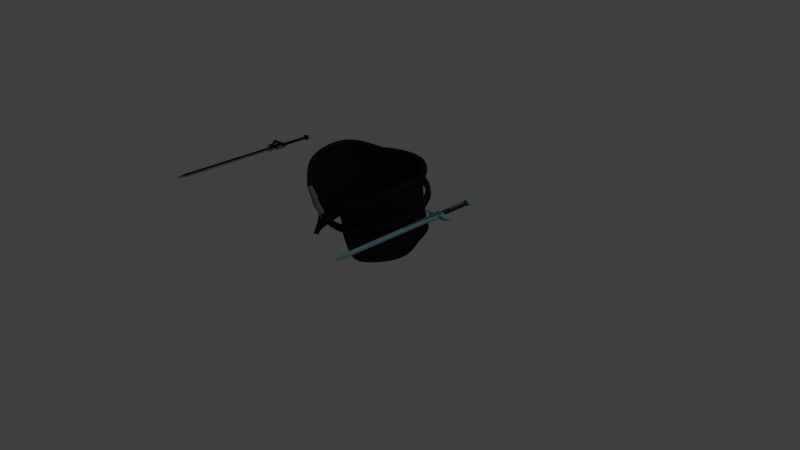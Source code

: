 # Source: BlackSwordMan.blend  (saved by Blender 2.76.0; exported with 4.5.12 LTS)
import bpy
from mathutils import Matrix  # noqa: F401  (used for matrix-valued properties, if any)

bpy.ops.wm.read_factory_settings(use_empty=True)
scene = bpy.context.scene
scene.name = 'Scene'

# ---- collections
col_collection_1 = bpy.data.collections.new('Collection 1'); scene.collection.children.link(col_collection_1)
col_collection_2 = bpy.data.collections.new('Collection 2'); scene.collection.children.link(col_collection_2)
col_collection_3 = bpy.data.collections.new('Collection 3'); scene.collection.children.link(col_collection_3)
col_collection_4 = bpy.data.collections.new('Collection 4'); scene.collection.children.link(col_collection_4)
col_collection_4.hide_render = True
col_collection_4.hide_viewport = True
col_collection_5 = bpy.data.collections.new('Collection 5'); scene.collection.children.link(col_collection_5)

# ---- materials (node trees are filled in below, after node groups)
mat_black = bpy.data.materials.new('black')
mat_black.alpha_threshold = 0.0
mat_black.use_transparent_shadow = False
mat_black.diffuse_color = (0.01885, 0.01765, 0.01825, 1.0)
mat_black.roughness = 0.5
mat_black.specular_intensity = 0.0
mat_white = bpy.data.materials.new('white')
mat_white.alpha_threshold = 0.0
mat_white.use_transparent_shadow = False
mat_white.diffuse_color = (0.2598, 0.2598, 0.2598, 1.0)
mat_white.roughness = 0.5
mat_white.specular_intensity = 0.0
mat_green = bpy.data.materials.new('Green')
mat_green.alpha_threshold = 0.0
mat_green.use_transparent_shadow = False
mat_green.diffuse_color = (0.1329, 0.1946, 0.1878, 1.0)
mat_green.roughness = 0.5
mat_dgreen = bpy.data.materials.new('Dgreen')
mat_dgreen.alpha_threshold = 0.0
mat_dgreen.use_transparent_shadow = False
mat_dgreen.diffuse_color = (0.02122, 0.0356, 0.0331, 1.0)
mat_dgreen.roughness = 0.5
mat_bgreen = bpy.data.materials.new('Bgreen')
mat_bgreen.alpha_threshold = 0.0
mat_bgreen.use_transparent_shadow = False
mat_bgreen.diffuse_color = (0.2232, 0.491, 0.552, 1.0)
mat_bgreen.roughness = 0.5

# ---- material node trees

# ---- world
world_world = bpy.data.worlds.new('World'); scene.world = world_world
world_world.color = (0.05088, 0.05088, 0.05088)
world_world.use_sun_shadow = False
world_world.sun_shadow_jitter_overblur = 0.0
world_world.cycles.sampling_method = 'MANUAL'
world_world.cycles.sample_map_resolution = 256

# ---- cameras
cam_camera = bpy.data.cameras.new('Camera')
cam_camera.clip_end = 100.0
cam_camera.lens = 35.0
cam_camera.sensor_width = 32.0
cam_camera.sensor_height = 18.0
cam_camera.ortho_scale = 7.314
cam_camera.dof.focus_distance = 0.0
cam_camera.dof.aperture_fstop = 128.0

# ---- lights
light_lamp = bpy.data.lights.new('Lamp', 'POINT')
light_lamp.transmission_factor = 0.0
light_lamp.cutoff_distance = 30.0
light_lamp.energy = 100.0
light_lamp.shadow_buffer_clip_start = 1.001
light_lamp.shadow_soft_size = 0.1
light_lamp.shadow_maximum_resolution = 0.006
light_lamp.use_absolute_resolution = True
light_lamp.cycles.use_multiple_importance_sampling = False

# ---- meshes
me_x = bpy.data.meshes.new('平面')
me_x.from_pydata([(-0.338, 0.01112, 0.0), (-0.338, -0.01112, 0.0), (-0.338, 0.006977, 0.02481), (0.1978, -0.01385, 0.01442), (-0.338, -0.006977, 0.02481), (0.1978, 0.01383, 0.01443), (0.1978, 0.02122, 0.0), (0.1978, -0.02128, 0.0), (0.2474, -0.02657, 0.0), (0.2474, 0.02657, 0.0), (0.2474, 0.01668, 0.02356), (0.2074, -0.03101, 0.03073), (0.2474, -0.01668, 0.02356), (0.2074, 0.03101, 0.03073), (0.2074, 0.04942, 0.0), (0.2074, -0.04942, 0.0), (-0.2314, 0.02201, 0.02637), (-0.227, -0.02192, 0.02609), (-0.2314, -0.03508, 0.0), (-0.2314, 0.03508, 0.0), (-0.2601, 0.01632, 0.02291), (-0.2601, 0.02601, 0.0), (-0.2601, -0.01632, 0.02291), (-0.2601, -0.02601, 0.0), (-0.2777, 0.01844, 0.02481), (-0.2777, 0.02938, 0.0), (-0.2777, -0.01844, 0.02481), (-0.2777, -0.02938, 0.0), (-0.4, 0.01112, 0.0), (-0.4, -0.01112, 0.0), (-0.4, 0.006977, 0.01711), (-0.4, -0.006977, 0.01711), (-0.4307, 0.01112, 0.0), (-0.4307, -0.01112, 0.0), (-0.4307, 0.006977, 0.01711), (-0.4307, -0.006977, 0.01711), (-0.4153, -0.01183, 0.02306), (-0.4153, 0.01183, 0.02306), (-0.4153, -0.01886, 0.0), (-0.4153, 0.01886, 0.0), (-0.3794, -0.01804, 0.03068), (-0.3794, 0.01804, 0.03068), (-0.3794, -0.02875, 0.0), (-0.3794, 0.02875, 0.0), (-0.3897, 0.009654, 0.02117), (-0.3897, 0.01538, 0.0), (-0.3897, -0.009654, 0.02117), (-0.3897, -0.01538, 0.0), (-0.1649, 0.05507, 0.02586), (-0.1608, 0.05546, 0.0), (-0.19, 0.05553, 0.02614), (-0.194, 0.05624, 0.0), (-0.1627, -0.05055, 0.0), (-0.169, -0.04266, 0.01864), (-0.1993, -0.04317, 0.01895), (-0.2058, -0.05144, 0.0), (-0.1623, -0.07425, 0.0), (-0.1687, -0.06413, 0.01312), (-0.199, -0.06464, 0.01343), (-0.2054, -0.07513, 0.0), (-0.1649, 0.1635, 0.02586), (-0.1608, 0.1723, 0.0), (-0.19, 0.164, 0.02614), (-0.194, 0.1731, 0.0), (-0.2049, 0.123, 0.0), (-0.1935, 0.1174, 0.02614), (-0.1649, 0.117, 0.02586), (-0.1608, 0.1222, 0.0), (-0.1608, 0.1322, 0.0), (-0.1608, 0.1122, 0.0), (-0.19, 0.1267, 0.02614), (-0.19, 0.1082, 0.02614), (-0.194, 0.103, 0.0), (-0.194, 0.133, 0.0), (-0.1649, 0.1262, 0.02586), (-0.1649, 0.1077, 0.02586), (-0.1842, -0.02137, 0.02575), (-0.1842, 0.02141, 0.026), (-0.1775, 0.0553, 0.026), (-0.1842, -0.04292, 0.01879), (-0.1839, -0.06439, 0.01327), (-0.1838, -0.07809, 0.0), (-0.1775, 0.1637, 0.026), (-0.1774, 0.1891, 0.0), (-0.1792, 0.1172, 0.026), (-0.1775, 0.1265, 0.026), (-0.1775, 0.1079, 0.026), (-1.597, -0.03916, 0.0), (-0.404, -0.03916, 0.0), (-1.597, 0.0471, 0.0), (-0.404, 0.0471, 0.0), (-1.75, 0.003972, 0.0), (-1.628, 0.0471, 0.0), (-1.658, 0.04158, 0.0), (-1.689, 0.0298, 0.0), (-1.719, 0.01809, 0.0), (-1.719, -0.01014, 0.0), (-1.689, -0.02186, 0.0), (-1.658, -0.03364, 0.0), (-1.628, -0.03916, 0.0), (-1.587, -0.0358, 0.003092), (-0.4036, -0.02578, 0.009942), (-1.587, 0.03372, 0.009942), (-0.404, 0.04375, 0.003092), (-1.704, 0.003972, 0.009942), (-1.615, 0.03372, 0.009942), (-1.641, 0.02896, 0.009942), (-1.668, 0.01843, 0.009942), (-1.696, 0.007745, 0.009942), (-1.696, 0.0001984, 0.009942), (-1.668, -0.01049, 0.009942), (-1.641, -0.02101, 0.009942), (-1.615, -0.02577, 0.009942), (-0.3771, -0.04171, 0.0), (-0.3771, 0.04966, 0.0), (-0.3747, -0.0283, 0.009942), (-0.3771, 0.0461, 0.003092), (-0.3329, -0.06173, 0.0), (-0.3321, 0.06609, 0.0), (-0.323, -0.04987, 0.009942), (-0.3321, 0.06115, 0.003092), (-1.597, 0.003972, 0.0), (-0.404, 0.003972, 0.0), (-1.628, 0.003972, 0.0), (-1.658, 0.003972, 0.0), (-1.689, 0.003972, 0.0), (-1.719, 0.003972, 0.0), (-1.587, 0.003972, 0.009942), (-0.404, 0.003972, 0.009942), (-1.615, 0.003972, 0.009942), (-1.644, 0.003972, 0.009942), (-1.672, 0.003972, 0.009942), (-1.7, 0.003972, 0.009942), (-0.3771, 0.003972, 0.0), (-0.3771, 0.003972, 0.009942), (-0.3329, 0.003972, 0.0), (-0.3329, 0.003972, 0.009942), (-0.2842, 0.003972, 0.0), (-0.2627, 0.05558, 0.0), (-0.2944, 0.004607, 0.009942), (-0.2709, 0.05646, 0.009942), (-0.2582, -0.05567, 0.003092), (-0.2582, -0.06078, 0.0), (-0.404, 0.02554, 0.0), (-1.734, -0.003086, 0.0), (-0.404, 0.02386, 0.009942), (-1.71, 0.006566, 0.009942), (-0.3771, 0.02681, 0.0), (-0.3771, 0.02504, 0.009942), (-0.3329, 0.03682, 0.0), (-0.3329, 0.03426, 0.009942), (-1.597, 0.02554, 0.0), (-1.628, 0.02554, 0.0), (-1.658, 0.02278, 0.0), (-1.689, 0.01689, 0.0), (-1.719, 0.01103, 0.0), (-1.587, 0.02386, 0.009942), (-1.615, 0.02386, 0.009942), (-1.644, 0.02131, 0.009942), (-1.672, 0.01588, 0.009942), (-1.7, 0.01048, 0.009942), (-0.2764, 0.03327, 0.0), (-0.2855, 0.03507, 0.009942), (-1.597, -0.01759, 0.0), (-1.628, -0.01759, 0.0), (-1.658, -0.01483, 0.0), (-1.689, -0.008943, 0.0), (-1.719, -0.003086, 0.0), (-1.734, 0.01103, 0.0), (-1.587, -0.01592, 0.009942), (-1.615, -0.01591, 0.009942), (-1.644, -0.01337, 0.009942), (-1.672, -0.007937, 0.009942), (-1.7, -0.002537, 0.009942), (-1.71, 0.001377, 0.009942), (-0.404, -0.01759, 0.0), (-0.404, -0.01592, 0.009942), (-0.3771, -0.01887, 0.0), (-0.3771, -0.01709, 0.009942), (-0.3329, -0.02888, 0.0), (-0.3329, -0.02632, 0.009942), (-0.279, -0.03077, 0.0), (-0.2885, -0.03228, 0.009942), (-1.707, 0.003972, 0.009942), (-1.727, 0.003972, 0.0), (-0.3224, -0.0791, 0.009942), (-0.3324, -0.08348, 0.0), (-0.2619, -0.08735, 0.003092), (-0.2619, -0.09246, 0.0), (-0.3242, -0.08988, 0.009942), (-0.3371, -0.111, 0.0), (-0.3031, -0.08139, 0.009942), (-0.3007, -0.09634, 0.0), (-0.25, -0.07219, 0.009942), (-0.2373, -0.07398, 0.0), (-0.2561, -0.07902, 0.009942), (-0.2586, -0.09769, 0.0), (-0.2785, 0.1247, 0.0), (-0.2793, 0.1116, 0.009942), (-0.2445, 0.07386, 0.0), (-0.2547, 0.07836, 0.009942), (-0.2358, 0.1468, 0.0), (-0.2361, 0.1358, 0.009942), (-0.2212, 0.08743, 0.0), (-0.2292, 0.09511, 0.009942), (-0.2068, 0.1539, 0.0), (-0.2031, 0.1439, 0.009942), (-0.1922, 0.09455, 0.0), (-0.1976, 0.1029, 0.009942), (-0.1662, 0.1554, 0.0), (-0.1805, 0.1547, 0.009942), (-0.169, 0.09432, 0.0), (-0.1829, 0.1035, 0.009942), (-0.1926, 0.1902, 0.0), (-0.1881, 0.1798, 0.009942), (-0.1751, 0.1908, 0.0), (-0.1845, 0.1801, 0.009942), (-0.1821, 0.1711, 0.009942), (-0.1952, 0.1667, 0.009942), (-0.2012, 0.172, 0.0), (-0.1688, 0.1732, 0.0), (-0.339, 0.1227, 0.0), (-0.3282, 0.1194, 0.009942), (-0.3323, 0.13, 0.0), (-0.3291, 0.1183, 0.009942), (-0.3106, 0.1137, 0.009942), (-0.3236, 0.09522, 0.009942), (-0.3336, 0.09646, 0.0), (-0.3075, 0.125, 0.0), (-1.587, -0.02578, 0.009942), (-0.404, -0.0358, 0.003092), (-0.4036, 0.03372, 0.009942), (-1.587, 0.04375, 0.003092), (-1.615, -0.0358, 0.003092), (-1.615, 0.04374, 0.003092), (-1.644, 0.03865, 0.003092), (-1.672, 0.02779, 0.003092), (-1.7, 0.01699, 0.003092), (-1.714, -0.002537, 0.003092), (-1.7, -0.009045, 0.003092), (-1.672, -0.01985, 0.003092), (-1.644, -0.03071, 0.003092), (-1.714, 0.01048, 0.003092), (-1.728, 0.003972, 0.003092), (-0.3771, -0.03816, 0.003092), (-0.375, 0.03621, 0.009942), (-0.3329, -0.05661, 0.003092), (-0.3218, 0.05404, 0.009942), (-0.2764, 0.03072, 0.003092), (-0.2627, 0.05064, 0.003092), (-0.279, -0.02821, 0.003092), (-0.2842, 0.003972, 0.003092), (-0.265, -0.06329, 0.009942), (-0.3324, -0.07836, 0.003092), (-0.3371, -0.1059, 0.003092), (-0.3007, -0.09123, 0.003092), (-0.2583, -0.0769, 0.009942), (-0.2557, -0.09351, 0.003092), (-0.2343, -0.0698, 0.003092), (-0.2477, 0.07096, 0.003092), (-0.2252, 0.08578, 0.003092), (-0.2398, 0.1452, 0.003092), (-0.2816, 0.1218, 0.003092), (-0.1962, 0.09291, 0.003092), (-0.2108, 0.1523, 0.003092), (-0.1733, 0.09388, 0.003092), (-0.1704, 0.155, 0.003092), (-0.177, 0.1906, 0.003092), (-0.1943, 0.1895, 0.003092), (-0.1722, 0.1729, 0.003092), (-0.2044, 0.1707, 0.003092), (-0.339, 0.1221, 0.003092), (-0.3327, 0.1296, 0.003092), (-0.309, 0.1236, 0.003092), (-0.3336, 0.09405, 0.003092), (-0.338, 0.009048, 0.01626), (-0.338, -0.009048, 0.01626), (0.1978, 0.01506, 0.007164), (0.1978, -0.01515, 0.006971), (0.2474, -0.02162, 0.01178), (0.2474, 0.02162, 0.01178), (0.2074, 0.04022, 0.01537), (0.2074, -0.04022, 0.01537), (-0.2314, 0.02855, 0.01319), (-0.2292, -0.0285, 0.01305), (-0.2601, 0.02117, 0.01146), (-0.2601, -0.02117, 0.01146), (-0.2777, 0.02391, 0.01241), (-0.2777, -0.02391, 0.01241), (-0.4, 0.009048, 0.008555), (-0.4, -0.009048, 0.008555), (-0.4307, 0.009048, 0.008555), (-0.4307, -0.009048, 0.008555), (-0.4153, 0.01534, 0.01153), (-0.4153, -0.01534, 0.01153), (-0.3794, 0.02339, 0.01534), (-0.3794, -0.02339, 0.01534), (-0.3897, 0.01252, 0.01058), (-0.3897, -0.01252, 0.01058), (-0.1628, 0.05526, 0.01293), (-0.192, 0.05588, 0.01307), (-0.1659, -0.04661, 0.009318), (-0.2026, -0.0473, 0.009473), (-0.1655, -0.07068, 0.007596), (-0.2022, -0.07137, 0.007751), (-0.1628, 0.1679, 0.01293), (-0.192, 0.1685, 0.01307), (-0.1628, 0.1196, 0.01293), (-0.1992, 0.1202, 0.01307), (-0.1628, 0.1292, 0.01293), (-0.1628, 0.11, 0.01293), (-0.192, 0.1298, 0.01307), (-0.192, 0.1056, 0.01307), (-0.1774, 0.1764, 0.013), (-0.1839, -0.07273, 0.007673), (-0.1396, 0.01697, 0.01436), (-0.1445, -0.01556, 0.01366), (-0.1399, 0.02383, 0.0), (-0.1399, -0.02315, 0.0), (-0.1421, -0.01716, 0.006512), (-0.1398, 0.01789, 0.007176)], [], [(33, 292, 291, 32), (277, 5, 13, 281), (5, 3, 11, 13), (278, 7, 15, 282), (318, 319, 301, 52), (7, 6, 14, 15), (320, 317, 49, 299), (26, 24, 2, 4), (281, 13, 10, 280), (13, 11, 12, 10), (282, 15, 8, 279), (280, 279, 8, 9), (15, 14, 9, 8), (288, 26, 4, 276), (287, 25, 0, 275), (283, 16, 50, 300), (284, 18, 55, 302), (76, 77, 16, 17), (283, 19, 21, 285), (284, 17, 22, 286), (17, 16, 20, 22), (285, 21, 25, 287), (286, 22, 26, 288), (22, 20, 24, 26), (46, 44, 30, 31), (298, 46, 31, 290), (297, 45, 28, 289), (36, 37, 34, 35), (294, 36, 35, 292), (293, 39, 32, 291), (289, 28, 39, 293), (290, 31, 36, 294), (31, 30, 37, 36), (275, 0, 43, 295), (276, 4, 40, 296), (4, 2, 41, 40), (295, 43, 45, 297), (296, 40, 46, 298), (40, 41, 44, 46), (78, 48, 75, 86), (316, 315, 77, 76), (302, 55, 59, 304), (76, 17, 54, 79), (314, 80, 58, 304), (79, 54, 58, 80), (301, 53, 57, 303), (313, 83, 63, 306), (300, 50, 71, 312), (299, 49, 69, 310), (311, 70, 62, 306), (85, 74, 60, 82), (311, 73, 64, 308), (307, 66, 75, 310), (84, 65, 71, 86), (308, 64, 72, 312), (309, 68, 61, 305), (85, 70, 65, 84), (309, 74, 66, 307), (74, 85, 84, 66), (66, 84, 86, 75), (70, 85, 82, 62), (305, 61, 83, 313), (53, 79, 80, 57), (303, 57, 80, 314), (319, 316, 53, 301), (16, 77, 78, 50), (50, 78, 86, 71), (315, 320, 299, 48), (292, 35, 34, 291), (151, 89, 90, 143), (151, 152, 92, 89), (152, 153, 93, 92), (153, 154, 94, 93), (154, 155, 95, 94), (184, 168, 95, 155), (156, 145, 231, 102), (156, 102, 105, 157), (157, 105, 106, 158), (158, 106, 107, 159), (159, 107, 108, 160), (183, 160, 108, 174), (144, 96, 239, 238), (230, 88, 113, 244), (168, 91, 243, 242), (96, 97, 240, 239), (90, 89, 232, 103), (97, 98, 241, 240), (99, 87, 100, 233), (98, 99, 233, 241), (89, 92, 234, 232), (92, 93, 235, 234), (93, 94, 236, 235), (94, 95, 237, 236), (87, 88, 230, 100), (244, 113, 117, 246), (143, 90, 114, 147), (176, 101, 115, 178), (90, 103, 116, 114), (150, 136, 139, 162), (178, 115, 119, 180), (114, 116, 120, 118), (147, 114, 118, 149), (177, 133, 135, 179), (148, 134, 136, 150), (180, 119, 252, 182), (145, 128, 134, 148), (175, 122, 133, 177), (172, 131, 132, 173), (171, 130, 131, 172), (170, 129, 130, 171), (169, 127, 129, 170), (169, 176, 128, 127), (166, 167, 126, 125), (165, 166, 125, 124), (164, 165, 124, 123), (163, 164, 123, 121), (163, 121, 122, 175), (161, 138, 249, 248), (181, 137, 251, 250), (249, 138, 199, 259), (179, 135, 137, 181), (149, 118, 138, 161), (117, 142, 188, 186), (135, 149, 161, 137), (137, 161, 248, 251), (231, 145, 148, 245), (245, 148, 150, 247), (133, 147, 149, 135), (247, 150, 162, 140), (122, 143, 147, 133), (91, 144, 238, 243), (173, 132, 160, 183), (131, 159, 160, 132), (130, 158, 159, 131), (129, 157, 158, 130), (127, 156, 157, 129), (127, 128, 145, 156), (167, 184, 155, 126), (125, 126, 155, 154), (124, 125, 154, 153), (123, 124, 153, 152), (121, 123, 152, 151), (121, 151, 143, 122), (96, 144, 184, 167), (109, 173, 183, 146), (117, 179, 181, 142), (142, 181, 250, 141), (87, 163, 175, 88), (87, 99, 164, 163), (99, 98, 165, 164), (98, 97, 166, 165), (97, 96, 167, 166), (229, 101, 176, 169), (229, 169, 170, 112), (112, 170, 171, 111), (111, 171, 172, 110), (110, 172, 173, 109), (88, 175, 177, 113), (136, 180, 182, 139), (113, 177, 179, 117), (134, 178, 180, 136), (128, 176, 178, 134), (95, 168, 242, 237), (146, 183, 174, 104), (144, 91, 168, 184), (186, 188, 192, 190), (252, 119, 185, 256), (252, 256, 195, 193), (246, 117, 186, 253), (254, 190, 192, 255), (256, 185, 189, 191), (188, 187, 255, 192), (253, 186, 190, 254), (194, 258, 257, 196), (142, 141, 258, 194), (188, 142, 194, 196), (187, 188, 196, 257), (199, 197, 201, 203), (138, 118, 197, 199), (226, 225, 224, 222), (247, 140, 200, 198), (202, 204, 208, 206), (259, 199, 203, 260), (198, 200, 204, 202), (197, 262, 261, 201), (206, 208, 212, 210), (201, 261, 264, 205), (203, 201, 205, 207), (260, 203, 207, 263), (209, 266, 265, 211), (218, 217, 216, 214), (207, 205, 209, 211), (263, 207, 211, 265), (213, 268, 267, 215), (219, 270, 268, 213), (220, 219, 213, 215), (269, 220, 215, 267), (266, 209, 220, 269), (209, 205, 219, 220), (205, 264, 270, 219), (206, 210, 217, 218), (221, 271, 272, 223), (227, 274, 271, 221), (228, 227, 221, 223), (273, 228, 223, 272), (262, 197, 228, 273), (197, 118, 227, 228), (118, 120, 274, 227), (247, 198, 225, 226), (101, 229, 100, 230), (102, 231, 103, 232), (229, 112, 233, 100), (105, 102, 232, 234), (106, 105, 234, 235), (107, 106, 235, 236), (108, 107, 236, 237), (109, 146, 238, 239), (110, 109, 239, 240), (111, 110, 240, 241), (112, 111, 241, 233), (104, 174, 242, 243), (115, 101, 230, 244), (231, 245, 116, 103), (119, 115, 244, 246), (245, 247, 120, 116), (140, 162, 248, 249), (139, 182, 250, 251), (146, 104, 243, 238), (162, 139, 251, 248), (174, 108, 237, 242), (182, 252, 141, 250), (185, 119, 246, 253), (191, 189, 254, 255), (189, 185, 253, 254), (256, 191, 255, 187), (193, 195, 257, 258), (195, 256, 187, 257), (252, 193, 258, 141), (200, 140, 249, 259), (204, 200, 259, 260), (198, 202, 261, 262), (208, 204, 260, 263), (202, 206, 264, 261), (210, 212, 265, 266), (212, 208, 263, 265), (214, 216, 267, 268), (216, 217, 269, 267), (206, 218, 270, 264), (217, 210, 266, 269), (218, 214, 268, 270), (222, 224, 272, 271), (224, 225, 273, 272), (247, 226, 274, 120), (225, 198, 262, 273), (226, 222, 271, 274), (56, 303, 314, 81), (60, 305, 313, 82), (68, 309, 307, 67), (74, 309, 305, 60), (65, 308, 312, 71), (67, 307, 310, 69), (70, 311, 308, 65), (73, 311, 306, 63), (48, 299, 310, 75), (51, 300, 312, 72), (82, 313, 306, 62), (52, 301, 303, 56), (81, 314, 304, 59), (54, 302, 304, 58), (42, 296, 298, 47), (41, 295, 297, 44), (1, 276, 296, 42), (2, 275, 295, 41), (29, 290, 294, 38), (30, 289, 293, 37), (37, 293, 291, 34), (38, 294, 292, 33), (44, 297, 289, 30), (47, 298, 290, 29), (23, 286, 288, 27), (20, 285, 287, 24), (18, 284, 286, 23), (16, 283, 285, 20), (17, 284, 302, 54), (19, 283, 300, 51), (24, 287, 275, 2), (27, 288, 276, 1), (10, 12, 279, 280), (11, 282, 279, 12), (14, 281, 280, 9), (77, 315, 48, 78), (316, 76, 79, 53), (3, 278, 282, 11), (6, 277, 281, 14), (3, 316, 319, 278), (315, 5, 277, 320), (3, 5, 315, 316), (278, 319, 318, 7), (320, 277, 6, 317)])
me_x.polygons.foreach_set('material_index', [0, 0, 0, 0, 1, 0, 1, 0, 0, 0, 0, 0, 0, 0, 0, 0, 1, 0, 1, 0, 0, 1, 0, 0, 0, 0, 0, 0, 0, 0, 0, 0, 0, 0, 0, 0, 0, 0, 0, 0, 0, 1, 0, 0, 0, 0, 1, 0, 1, 0, 0, 1, 0, 0, 1, 1, 0, 0, 0, 0, 0, 1, 0, 0, 0, 0, 0, 0, 0, 1, 1, 1, 1, 1, 1, 0, 0, 0, 0, 0, 0, 1, 1, 1, 1, 1, 1, 1, 1, 1, 1, 1, 1, 1, 1, 1, 0, 1, 0, 0, 1, 1, 1, 0, 0, 0, 1, 0, 0, 0, 0, 0, 1, 1, 1, 1, 1, 1, 1, 1, 1, 1, 1, 1, 1, 0, 0, 1, 0, 1, 1, 0, 0, 0, 0, 0, 0, 1, 1, 1, 1, 1, 1, 1, 0, 1, 1, 1, 1, 1, 1, 1, 0, 0, 0, 0, 0, 1, 0, 1, 0, 0, 1, 0, 1, 1, 0, 0, 1, 1, 0, 1, 1, 1, 1, 1, 1, 1, 1, 0, 0, 0, 1, 0, 1, 0, 1, 1, 1, 1, 0, 1, 1, 1, 1, 1, 1, 1, 1, 1, 0, 1, 1, 1, 1, 1, 1, 1, 0, 1, 1, 1, 1, 1, 1, 1, 1, 1, 1, 1, 1, 1, 1, 1, 1, 1, 1, 1, 1, 1, 1, 1, 1, 1, 1, 1, 1, 1, 1, 1, 1, 1, 1, 1, 1, 1, 1, 1, 1, 1, 1, 1, 1, 1, 1, 1, 0, 1, 0, 0, 1, 0, 1, 0, 1, 0, 1, 1, 0, 0, 0, 0, 0, 0, 0, 0, 0, 0, 0, 1, 0, 1, 0, 0, 1, 0, 0, 0, 0, 0, 0, 0, 0, 0, 0, 0, 0, 0, 0])
me_x.materials.append(mat_black)
me_x.materials.append(mat_white)
me_x.use_remesh_preserve_volume = False
me_x.use_remesh_preserve_attributes = False
me_x.use_mirror_vertex_groups = False
me_x.update()
me_001 = bpy.data.meshes.new('平面.001')
me_001.from_pydata([(-5.213, 0.0, 0.7701), (5.362, 0.0, 0.7701), (-5.213, 0.8946, 0.0), (5.362, 0.8946, 0.0), (-5.213, 0.5606, 0.6138), (5.362, 0.5606, 0.6138), (-5.211, 0.0, 0.7067), (-5.211, 1.225, 0.0), (-5.211, 0.6997, 0.637), (-5.908, 0.0, 0.7067), (-5.908, 1.225, 0.0), (-5.908, 0.6997, 0.637), (-8.219, 0.0, 0.6875), (-8.219, 1.882, 0.0), (-8.229, 1.133, 0.6875), (-7.477, 0.6997, 0.637), (-7.477, 1.225, 0.0), (-7.477, 0.0, 0.7067), (-10.17, 0.0, 0.6875), (-10.17, 2.297, 0.0), (-10.18, 1.092, 0.6875), (-10.67, 0.0, 0.6638), (-10.67, 1.679, 0.0), (-10.67, 0.8395, 0.6638), (-11.98, 0.0, 0.6638), (-11.98, 1.39, 0.0), (-11.98, 0.689, 0.6638), (-12.88, 0.0, 0.6853), (-12.88, 1.23, 0.0), (-12.88, 0.5297, 0.5123), (-13.44, 0.0, 0.795), (-13.44, 1.477, 0.0), (-13.44, 0.5079, 0.5556), (-44.91, 0.0, 0.6753), (-44.91, 1.194, 0.0), (-44.91, 0.5612, 0.519), (-46.47, 0.0, 0.734), (-46.47, 1.353, 0.0), (-46.47, 0.5858, 0.5446), (-48.64, 0.0, 0.2818), (-48.64, 0.5356, 0.0), (-48.64, 0.3905, 0.2765), (-49.51, 0.0, 0.0), (-5.908, 2.138, 0.0), (-5.908, 1.613, 0.637), (-7.477, 1.613, 0.637), (-7.477, 2.138, 0.0), (-5.602, 2.921, 0.0), (-5.602, 2.191, 0.7375), (-7.783, 2.191, 0.7375), (-7.783, 2.921, 0.0), (-6.693, 6.157, 0.0), (6.151, 0.5606, 0.6138), (6.151, 0.8946, 0.0), (6.151, 0.0, 0.7701), (6.19, 0.8457, 0.8168), (6.19, 1.206, 0.0), (6.19, 0.0, 1.047), (6.849, 0.9487, 0.9414), (6.849, 1.539, 0.0), (6.849, 0.0, 1.318), (7.319, 0.9487, 0.9414), (7.319, 1.539, 0.0), (7.319, 0.0, 1.318), (7.673, 0.8675, 0.885), (7.673, 1.13, 0.0), (7.673, 0.0, 1.053), (7.673, 0.0, 0.0), (-2.112, 0.0, 0.7701), (-1.407, 0.8946, 0.0), (-1.407, 0.5606, 0.6138), (-6.72, 0.6713, 0.9789), (-7.235, 0.4671, 0.9789), (-7.415, 0.0, 0.7322), (-7.747, 0.0, 0.7322), (-7.446, 0.6966, 0.7322), (-6.72, 1.041, 0.7322), (-6.025, 0.0, 0.7322), (-6.205, 0.4671, 0.9789), (-5.693, 0.0, 0.7322), (-5.993, 0.6966, 0.7322), (-6.72, 0.0, 0.7322), (-6.72, 0.0, 0.7322), (-6.72, 0.0, 0.7322), (-7.783, 0.0, 0.7322), (-7.94, 0.7182, 0.7322), (-8.094, 0.0, 0.7322), (-8.251, 0.7071, 0.7322), (-9.246, 0.0, 0.7322), (-9.058, 0.7733, 0.7322), (-10.25, 0.8941, 0.7322), (-10.16, 0.9807, 0.7322), (-10.55, 0.4161, 0.7322), (-21.87, 0.2557, 0.7322), (-22.48, 0.0, 0.7322), (-22.49, 0.0, 0.7322), (-7.211, 0.4439, 0.7322), (-6.72, 0.6389, 0.7322), (-6.72, 1.008, 0.9789), (-7.435, 0.0, 0.9789), (-6.018, 0.6746, 0.9789), (-5.74, 0.0, 0.9789), (-7.439, 0.6663, 0.9789), (-6.228, 0.4439, 0.7322), (-7.747, 0.0, 0.9789), (-6.005, 0.0, 0.9789), (-7.758, 0.04789, 0.9789), (-7.901, 0.6865, 0.9789), (-7.783, 0.0, 0.9417), (-7.94, 0.7182, 0.9417), (-8.094, 0.0, 0.9417), (-8.251, 0.7071, 0.9417), (-8.898, 1.103, 0.7322), (-9.355, 1.113, 0.7322), (-9.891, 0.0, 0.7322), (-9.661, 0.5137, 0.7322), (-9.916, 0.4916, 0.7322), (-9.825, 0.7702, 0.7322), (-9.993, 0.7159, 0.7322), (-8.195, 0.0, 0.8803), (-8.33, 0.6952, 0.8803), (-9.186, 0.0, 0.8803), (-9.024, 0.7522, 0.8803), (-9.28, 1.045, 0.8803), (-8.887, 1.036, 0.8803), (-9.309, 0.0, 0.8785), (-9.144, 0.7425, 0.8785), (-9.898, 0.495, 0.8785), (-9.965, 0.692, 0.8785), (-9.817, 0.7397, 0.8785), (-9.673, 0.5144, 0.8785), (-10.12, 0.9247, 0.8785), (-10.19, 0.8485, 0.8785), (-9.651, 0.0, 0.8785), (-9.876, 0.0, 0.8785), (-21.85, 0.1979, 0.8785), (-10.56, 0.3579, 0.8785), (-10.52, 0.0, 0.8785), (-21.85, 0.0, 0.8785), (-22.48, 0.0, 0.8785), (-22.32, 0.07597, 0.8785), (-9.955, 0.0, 0.8785), (-9.975, 0.446, 0.8785), (-1.99, 0.0, 0.5843), (5.251, 0.0, 0.5843), (5.251, 0.5015, 0.433), (-1.307, 0.5015, 0.433), (-8.224, 1.508, 0.3438), (-7.477, 0.9626, 0.3185), (-10.18, 1.694, 0.3438), (-10.67, 1.259, 0.3319), (-11.98, 1.039, 0.3319), (-12.88, 0.8799, 0.2561), (-13.44, 0.9924, 0.2778), (-44.91, 0.8776, 0.2595), (-46.47, 0.9692, 0.2723), (-48.64, 0.463, 0.1383), (-7.477, 1.875, 0.3185), (-7.783, 2.556, 0.3687), (5.362, 0.7276, 0.3069), (-5.213, 0.7276, 0.3069), (-5.211, 0.9626, 0.3185), (-5.908, 0.9626, 0.3185), (-5.602, 2.556, 0.3687), (-5.908, 1.875, 0.3185), (6.19, 1.026, 0.4084), (6.151, 0.7276, 0.3069), (6.849, 1.244, 0.4707), (7.319, 1.244, 0.4707), (7.673, 0.9989, 0.4425), (-1.407, 0.7276, 0.3069)], [], [(170, 159, 3, 69), (5, 70, 146, 145), (160, 2, 7, 161), (0, 4, 8, 6), (161, 7, 10, 162), (6, 8, 11, 9), (148, 16, 13, 147), (17, 15, 14, 12), (9, 11, 15, 17), (15, 11, 44, 45), (147, 13, 19, 149), (12, 14, 20, 18), (149, 19, 22, 150), (18, 20, 23, 21), (150, 22, 25, 151), (21, 23, 26, 24), (151, 25, 28, 152), (24, 26, 29, 27), (152, 28, 31, 153), (27, 29, 32, 30), (153, 31, 34, 154), (30, 32, 35, 33), (154, 34, 37, 155), (33, 35, 38, 36), (155, 37, 40, 156), (36, 38, 41, 39), (164, 43, 47, 163), (148, 15, 45, 157), (162, 10, 43, 164), (157, 45, 49, 158), (45, 44, 48, 49), (52, 54, 57, 55), (166, 52, 55, 165), (159, 5, 52, 166), (5, 1, 54, 52), (158, 49, 51), (49, 48, 51), (163, 47, 51), (55, 57, 60, 58), (165, 55, 58, 167), (58, 60, 63, 61), (167, 58, 61, 168), (61, 63, 66, 64), (168, 61, 64, 169), (64, 66, 67), (65, 169, 64, 67), (41, 156, 40, 42), (39, 41, 42), (0, 68, 70, 4), (160, 170, 69, 2), (71, 98, 102, 72), (78, 100, 98, 71), (72, 102, 104, 99), (105, 101, 100, 78), (96, 82, 81, 97), (97, 81, 83, 103), (102, 107, 106, 104), (87, 111, 109, 85), (88, 121, 122, 89), (142, 136, 137, 141), (114, 134, 127, 116), (136, 135, 138, 137), (135, 140, 139, 138), (72, 96, 97, 71), (99, 73, 96, 72), (100, 80, 76, 98), (101, 79, 80, 100), (98, 76, 75, 102), (78, 103, 77, 105), (71, 97, 103, 78), (103, 83, 82, 77), (73, 82, 96), (107, 85, 84, 106), (102, 75, 85, 107), (106, 84, 74, 104), (109, 111, 110, 108), (85, 109, 108, 84), (86, 110, 111, 87), (112, 124, 120, 87), (116, 127, 128, 118), (115, 130, 126, 89), (91, 131, 129, 117), (120, 122, 121, 119), (120, 124, 123, 122), (89, 122, 123, 113), (113, 123, 124, 112), (87, 120, 119, 86), (129, 131, 132, 128), (134, 133, 130, 127), (126, 130, 133, 125), (130, 129, 128, 127), (89, 126, 125, 88), (90, 132, 131, 91), (117, 129, 130, 115), (118, 128, 132, 90), (136, 92, 93, 135), (140, 95, 94, 139), (135, 93, 95, 140), (141, 114, 116, 142), (142, 116, 92, 136), (143, 144, 145, 146), (1, 5, 145, 144), (70, 68, 143, 146), (46, 157, 158, 50), (16, 148, 157, 46), (38, 155, 156, 41), (35, 154, 155, 38), (32, 153, 154, 35), (29, 152, 153, 32), (26, 151, 152, 29), (23, 150, 151, 26), (20, 149, 150, 23), (14, 147, 149, 20), (15, 148, 147, 14), (50, 158, 51), (4, 70, 170, 160), (62, 168, 169, 65), (59, 167, 168, 62), (56, 165, 167, 59), (3, 159, 166, 53), (53, 166, 165, 56), (11, 162, 164, 44), (44, 164, 163, 48), (8, 161, 162, 11), (4, 160, 161, 8), (70, 5, 159, 170), (48, 163, 51)])
me_001.polygons.foreach_set('material_index', [1, 1, 3, 2, 3, 2, 3, 2, 2, 2, 3, 2, 3, 2, 3, 2, 3, 2, 3, 2, 3, 2, 3, 2, 3, 2, 3, 2, 3, 2, 2, 2, 2, 1, 1, 2, 2, 3, 2, 2, 2, 2, 2, 2, 2, 2, 3, 2, 1, 1, 0, 0, 0, 0, 0, 0, 0, 1, 1, 0, 1, 0, 0, 1, 1, 1, 1, 1, 1, 1, 0, 0, 1, 1, 1, 0, 1, 0, 1, 1, 1, 1, 0, 0, 1, 1, 0, 0, 0, 0, 0, 1, 1, 1, 1, 1, 1, 1, 1, 1, 0, 1, 1, 3, 3, 2, 2, 2, 2, 2, 2, 2, 2, 2, 3, 1, 2, 2, 2, 1, 2, 2, 2, 2, 2, 1, 2])
me_001.materials.append(mat_green)
me_001.materials.append(mat_dgreen)
me_001.materials.append(mat_bgreen)
me_001.materials.append(mat_white)
me_001.use_remesh_preserve_volume = False
me_001.use_remesh_preserve_attributes = False
me_001.use_mirror_vertex_groups = False
me_001.update()
me_002 = bpy.data.meshes.new('平面.002')
me_002.from_pydata([(0.0, 0.5657, 1.181), (0.0, 0.7644, 0.2281), (0.0, 0.6704, 1.437), (0.6106, 0.3272, 1.181), (0.9879, 0.4129, 0.2281), (0.7474, 0.4318, 1.437), (0.1682, 0.5657, 1.181), (0.4696, 0.4786, 1.181), (0.3246, 0.5402, 1.181), (0.3584, 0.7644, 0.2281), (0.7933, 0.6386, 0.2281), (0.584, 0.7275, 0.2281), (0.6063, 0.5832, 1.437), (0.305, 0.6704, 1.437), (0.4613, 0.6449, 1.437)], [], [(7, 12, 5, 3), (0, 6, 9, 1), (10, 7, 3, 4), (7, 10, 11, 8), (8, 11, 9, 6), (12, 7, 8, 14), (14, 8, 6, 13), (6, 0, 2, 13)])
me_002.polygons.foreach_set('use_smooth', [True] * 8)
me_002.use_remesh_preserve_volume = False
me_002.use_remesh_preserve_attributes = False
me_002.use_mirror_vertex_groups = False
me_002.update()
me_x_1 = bpy.data.meshes.new('圓柱體')
me_x_1.from_pydata([(-0.3844, -0.6404, 0.8913), (-0.4085, -0.6075, 0.823), (-0.3606, -0.6081, 0.7596), (-0.2887, -0.6415, 0.7644), (-0.2646, -0.6744, 0.8326), (-0.3124, -0.6738, 0.8961), (-0.3362, -0.7061, 1.028), (-0.4322, -0.6398, 0.9547), (-0.2884, -0.7066, 0.9643), (-0.4082, -0.6726, 1.023), (-0.1926, -0.7078, 0.8374), (-0.4804, -0.5741, 0.8182), (-0.2408, -0.6421, 0.7009), (-0.1689, -0.6756, 0.7057), (-0.1448, -0.7084, 0.7739), (-0.5045, -0.5412, 0.75), (-0.4567, -0.5418, 0.6865), (-0.3847, -0.5753, 0.6913), (-0.3441, -0.6953, 1.005), (-0.3842, -0.5972, 0.758), (-0.4164, -0.5968, 0.8007), (-0.2489, -0.6746, 0.8119), (-0.2652, -0.6525, 0.7659), (-0.3119, -0.6957, 0.9627), (-0.4087, -0.6507, 0.9563), (-0.3765, -0.6511, 0.9136), (-0.4004, -0.5751, 0.7121), (-0.3281, -0.6736, 0.9168), (-0.4488, -0.5526, 0.7088), (-0.481, -0.5522, 0.7515), (-0.4648, -0.5743, 0.7975), (-0.1845, -0.6754, 0.7264), (-0.233, -0.6529, 0.7232), (-0.1683, -0.6975, 0.7724), (-0.2005, -0.6971, 0.8151), (-0.3925, -0.6728, 1.002), (-0.3489, -0.6835, 0.9887), (-0.3292, -0.6838, 0.9625), (-0.3688, -0.6564, 0.9324), (-0.3886, -0.6562, 0.9586), (-0.3391, -0.6702, 0.9344), (-0.4114, -0.5717, 0.7296), (-0.4411, -0.5579, 0.7277), (-0.4608, -0.5576, 0.7538), (-0.4509, -0.5712, 0.782), (-0.1956, -0.672, 0.744), (-0.2253, -0.6582, 0.742), (-0.1856, -0.6855, 0.7722), (-0.2054, -0.6853, 0.7984), (-0.2351, -0.6715, 0.7964), (-0.245, -0.6579, 0.7682), (-0.4212, -0.585, 0.784), (-0.4015, -0.5852, 0.7578), (-0.3786, -0.6697, 0.9868), (-0.3427, -0.6921, 1.006), (-0.3105, -0.6925, 0.9638), (-0.3751, -0.6479, 0.9146), (-0.4073, -0.6475, 0.9573), (-0.3267, -0.6704, 0.9179), (-0.3989, -0.5718, 0.7131), (-0.4474, -0.5493, 0.7099), (-0.4796, -0.5489, 0.7526), (-0.4634, -0.571, 0.7985), (-0.1831, -0.6721, 0.7275), (-0.2315, -0.6496, 0.7243), (-0.1669, -0.6942, 0.7734), (-0.1991, -0.6938, 0.8161), (-0.2475, -0.6713, 0.8129), (-0.2637, -0.6492, 0.767), (-0.4149, -0.5935, 0.8018), (-0.3827, -0.5939, 0.759), (-0.3911, -0.6696, 1.003), (-0.1976, -0.6766, 0.7425), (-0.2371, -0.6761, 0.7949), (-0.4134, -0.5763, 0.7281), (-0.4529, -0.5758, 0.7805), (-0.3412, -0.6748, 0.9329), (-0.3807, -0.6743, 0.9853), (-0.351, -0.6881, 0.9872), (-0.3312, -0.6884, 0.9611), (-0.3709, -0.661, 0.9309), (-0.3906, -0.6608, 0.9571), (-0.4431, -0.5625, 0.7262), (-0.4629, -0.5623, 0.7523), (-0.2273, -0.6628, 0.7405), (-0.1877, -0.6901, 0.7707), (-0.2074, -0.6899, 0.7969), (-0.247, -0.6626, 0.7667), (-0.4232, -0.5896, 0.7825), (-0.4035, -0.5899, 0.7563), (-0.3802, -0.6167, 0.8259), (-0.3651, -0.6373, 0.8687), (-0.305, -0.638, 0.7891), (-0.3502, -0.617, 0.7861), (-0.3199, -0.6582, 0.8717), (-0.2899, -0.6586, 0.8319), (-0.3853, -0.6183, 0.8246), (-0.369, -0.6406, 0.8708), (-0.3041, -0.6414, 0.7848), (-0.3529, -0.6187, 0.7816), (-0.3202, -0.6632, 0.8741), (-0.2878, -0.6636, 0.8311), (0.09783, -0.7324, 0.6661), (0.1073, -0.7737, 0.7323), (0.3457, -0.6493, 0.6262), (0.3541, -0.6302, 0.6922), (0.5155, -0.3658, 0.649), (0.5219, -0.409, 0.715), (0.6069, -0.2301, 0.6671), (0.6149, -0.2733, 0.7334), (0.7029, 0.01997, 0.7231), (0.7118, -0.02435, 0.7885), (0.6443, 0.3053, 0.7905), (0.6677, 0.2622, 0.8556), (0.3986, 0.6116, 0.8862), (0.4265, 0.5769, 0.9617), (-0.5039, -0.5656, 1.017), (-0.4837, -0.6088, 1.081), (-0.6231, -0.4701, 1.128), (-0.6029, -0.5133, 1.192), (-0.7024, -0.3069, 1.236), (-0.6821, -0.3501, 1.299), (-0.7093, 0.04831, 1.301), (-0.6891, 0.005143, 1.364), (-0.6398, 0.2523, 1.284), (-0.5896, 0.2388, 1.345), (-0.5281, 0.3913, 1.229), (-0.4847, 0.3612, 1.295), (0.1515, 0.6391, 1.052), (-0.05809, 0.6348, 1.122), (-0.2741, 0.5547, 1.195), (0.1324, 0.646, 0.9758), (-0.0902, 0.6455, 1.052), (-0.3064, 0.5498, 1.134), (-0.3465, 0.5038, 1.23), (-0.3826, 0.4953, 1.167), (-0.6562, 0.03271, 0.6377), (-0.7056, 7.746e-05, 0.6992), (-0.6375, -0.247, 0.63), (-0.6794, -0.2687, 0.6962), (-0.5417, 0.458, 0.8621), (-0.5987, 0.4144, 0.9188), (-0.5773, 0.2149, 0.7142), (-0.6305, 0.1768, 0.7733), (-0.4236, 0.5734, 0.9866), (-0.4843, 0.5244, 1.041), (-0.5027, -0.5302, 1.015), (-0.6146, -0.4405, 1.126), (-0.689, -0.2872, 1.234), (-0.6955, 0.04629, 1.299), (-0.6302, 0.2379, 1.282), (-0.5253, 0.3684, 1.227), (-0.6105, -0.3398, 0.8974), (-0.5015, -0.4881, 0.8929), (-0.7366, -0.07785, 0.9914), (-0.7157, 0.1672, 1.07), (-0.5926, 0.2837, 1.072), (-0.5056, 0.3984, 1.119), (-0.3642, -0.5843, 0.9322), (-0.5661, -0.5039, 0.307), (-0.7241, 0.04094, 0.324), (-0.6955, -0.2548, 0.275), (-0.6342, 0.4393, 0.3624), (-0.6666, 0.2354, 0.3624), (-0.5494, 0.5603, 0.3624), (-0.4164, -0.6166, 0.307), (0.3567, -0.6828, 1.011), (0.5613, -0.5868, 1.07), (0.6607, -0.46, 1.178), (0.7376, -0.1345, 1.243), (0.7034, 0.2453, 1.197), (0.4976, 0.4732, 1.239), (0.5243, -0.3405, 0.8415), (0.3718, -0.5934, 0.8579), (0.6248, -0.1415, 0.8931), (0.6308, 0.1036, 0.9714), (0.5583, 0.2829, 1.016), (0.419, 0.465, 1.063), (0.263, -0.8029, 0.9916), (0.2118, -0.6739, 0.8363), (0.4604, -0.5048, 0.2511), (0.6185, 0.04008, 0.2149), (0.5898, -0.2557, 0.2191), (0.5285, 0.4384, 0.3518), (0.561, 0.2346, 0.3065), (0.4437, 0.5595, 0.3909), (0.3108, -0.6175, 0.2511), (0.223, 0.6227, 1.264), (-0.2421, 0.5699, 1.242), (-0.2364, 0.5989, 1.103), (0.1502, 0.5986, 1.079), (-0.2814, 0.6797, 0.3701), (0.1769, 0.6789, 0.3833), (0.5444, 0.4721, 0.9086), (0.5187, 0.511, 0.8383), (-0.4565, -0.4302, 0.6193), (-0.4684, -0.4691, 0.8274), (-0.6028, 0.007994, 0.73), (-0.6604, 0.06733, 0.6043), (-0.6293, -0.2573, 0.604), (-0.5732, -0.2787, 0.7349), (-0.5336, 0.3619, 0.9293), (-0.5612, 0.4341, 0.7952), (-0.5999, 0.249, 0.6934), (-0.5628, 0.1919, 0.8265), (-0.4648, 0.4541, 1.062), (-0.4767, 0.5403, 0.9365), (-0.337, -0.5618, 0.8875), (-0.3285, -0.559, 0.6438), (0.2932, -0.5263, 0.5817), (0.3458, -0.5735, 0.7623), (0.5878, -0.09994, 0.8084), (0.6113, -0.04112, 0.679), (0.525, -0.2801, 0.6346), (0.4947, -0.3063, 0.767), (0.5487, 0.3287, 0.8785), (0.534, 0.3934, 0.7504), (0.6129, 0.184, 0.729), (0.6275, 0.1367, 0.8606), (0.3816, 0.5176, 0.7877), (0.3623, 0.452, 0.9227), (0.2049, -0.6611, 0.7678), (0.1521, -0.6303, 0.6027), (-0.2598, 0.6482, 0.9219), (-0.2339, 0.61, 1.041), (0.1479, 0.6104, 1.014), (0.1628, 0.6511, 0.8949)], [], [(90, 93, 92, 91), (91, 92, 95, 94), (27, 23, 55, 58), (34, 21, 67, 66), (35, 24, 57, 71), (33, 34, 66, 65), (18, 35, 71, 54), (24, 25, 56, 57), (20, 19, 2, 1), (22, 21, 4, 3), (18, 23, 8, 6), (25, 24, 7, 0), (27, 25, 0, 5), (23, 27, 5, 8), (26, 28, 16, 17), (28, 29, 15, 16), (29, 30, 11, 15), (31, 32, 12, 13), (33, 31, 13, 14), (34, 33, 14, 10), (21, 34, 10, 4), (32, 22, 3, 12), (30, 20, 1, 11), (19, 26, 17, 2), (35, 18, 6, 9), (24, 35, 9, 7), (39, 38, 80, 81), (47, 48, 86, 85), (52, 51, 88, 89), (37, 36, 78, 79), (45, 47, 85, 72), (53, 39, 81, 77), (22, 32, 64, 68), (28, 26, 59, 60), (19, 20, 69, 70), (29, 28, 60, 61), (21, 22, 68, 67), (30, 29, 61, 62), (20, 30, 62, 69), (32, 31, 63, 64), (23, 18, 54, 55), (26, 19, 70, 59), (31, 33, 65, 63), (25, 27, 58, 56), (36, 37, 55, 54), (38, 39, 57, 56), (37, 40, 58, 55), (41, 42, 60, 59), (42, 43, 61, 60), (43, 44, 62, 61), (45, 46, 64, 63), (47, 45, 63, 65), (48, 47, 65, 66), (49, 48, 66, 67), (46, 50, 68, 64), (44, 51, 69, 62), (52, 41, 59, 70), (53, 36, 54, 71), (39, 53, 71, 57), (51, 52, 70, 69), (50, 49, 67, 68), (40, 38, 56, 58), (83, 82, 74, 75), (73, 72, 85, 86), (87, 84, 72, 73), (75, 74, 89, 88), (77, 76, 79, 78), (81, 80, 76, 77), (49, 50, 87, 73), (48, 49, 73, 86), (40, 37, 79, 76), (38, 40, 76, 80), (50, 46, 84, 87), (42, 41, 74, 82), (51, 44, 75, 88), (43, 42, 82, 83), (41, 52, 89, 74), (44, 43, 83, 75), (36, 53, 77, 78), (46, 45, 72, 84), (96, 97, 0, 1), (99, 96, 1, 2), (98, 99, 2, 3), (101, 98, 3, 4), (100, 101, 4, 5), (97, 100, 5, 0), (90, 91, 97, 96), (92, 93, 99, 98), (94, 95, 101, 100), (93, 90, 96, 99), (95, 92, 98, 101), (91, 94, 100, 97), (14, 13, 102, 103), (103, 102, 104, 105), (105, 104, 106, 107), (107, 106, 108, 109), (109, 108, 110, 111), (111, 110, 112, 113), (193, 194, 114, 115), (7, 9, 117, 116), (116, 117, 119, 118), (118, 119, 121, 120), (120, 121, 123, 122), (122, 123, 125, 124), (124, 125, 127, 126), (134, 135, 126, 127), (115, 114, 131, 128), (128, 131, 132, 129), (129, 132, 133, 130), (130, 133, 135, 134), (145, 135, 133, 144), (139, 137, 136, 138), (15, 139, 138, 16), (143, 141, 140, 142), (137, 143, 142, 136), (141, 145, 144, 140), (147, 152, 153, 146), (198, 203, 163, 160), (199, 198, 160, 161), (202, 206, 164, 162), (203, 202, 162, 163), (154, 152, 147, 148), (155, 154, 148, 149), (156, 155, 149, 150), (157, 156, 150, 151), (208, 195, 159, 165), (205, 201, 156, 157), (189, 224, 205, 157), (201, 204, 155, 156), (204, 197, 154, 155), (152, 200, 196, 153), (197, 200, 152, 154), (167, 166, 173, 172), (212, 181, 184, 217), (213, 182, 181, 212), (216, 183, 185, 220), (217, 184, 183, 216), (173, 179, 221, 210), (174, 168, 167, 172), (175, 169, 168, 174), (176, 170, 169, 175), (177, 171, 170, 176), (222, 186, 180, 209), (166, 178, 179, 173), (219, 177, 176, 215), (219, 220, 185, 192, 226), (215, 176, 175, 218), (218, 175, 174, 211), (172, 173, 210, 214), (211, 174, 172, 214), (191, 223, 226, 192), (177, 219, 220, 225, 190), (209, 180, 182, 213), (223, 191, 164, 206), (188, 189, 157, 151), (224, 189, 190, 225), (189, 188, 187, 190), (171, 177, 190, 187), (113, 112, 194, 193), (200, 197, 198, 199), (196, 200, 199, 195), (204, 201, 202, 203), (197, 204, 203, 198), (201, 205, 206, 202), (195, 208, 207, 196), (214, 213, 212, 211), (210, 209, 213, 214), (218, 217, 216, 215), (211, 212, 217, 218), (215, 216, 220, 219), (209, 210, 221, 222), (224, 225, 226, 223), (219, 226, 225, 220), (223, 206, 205, 224), (195, 199, 161, 159), (153, 196, 207), (146, 153, 207, 158)])
me_x_1.polygons.foreach_set('use_smooth', [True] * 177)
me_x_1.polygons.foreach_set('material_index', [1, 1, 0, 0, 0, 0, 0, 0, 1, 1, 1, 1, 1, 1, 1, 1, 1, 1, 1, 1, 1, 1, 1, 1, 1, 1, 0, 0, 0, 0, 0, 0, 0, 0, 0, 0, 0, 0, 0, 0, 0, 0, 0, 0, 1, 1, 1, 1, 1, 1, 1, 1, 1, 1, 1, 1, 1, 1, 1, 1, 1, 1, 1, 1, 1, 1, 1, 1, 0, 0, 0, 0, 0, 0, 0, 0, 0, 0, 0, 0, 1, 1, 1, 1, 1, 1, 0, 0, 0, 0, 0, 0, 0, 0, 0, 0, 0, 0, 0, 0, 0, 0, 0, 0, 0, 0, 0, 0, 0, 0, 0, 0, 0, 0, 0, 0, 0, 0, 0, 0, 0, 0, 0, 0, 0, 0, 0, 0, 0, 0, 0, 0, 0, 0, 0, 0, 0, 0, 0, 0, 0, 0, 0, 0, 0, 0, 0, 0, 0, 0, 0, 0, 0, 0, 0, 0, 0, 0, 0, 0, 0, 0, 0, 0, 0, 0, 0, 0, 0, 0, 0, 0, 0, 0, 0, 0, 0])
_k = {(91, 92): 0.15294, (90, 91): 0.15294, (92, 93): 0.15294, (94, 95): 0.15294, (90, 93): 0.15294, (92, 95): 0.15294, (91, 94): 0.15294, (166, 167): 1.0, (167, 168): 1.0, (168, 169): 1.0, (169, 170): 1.0, (170, 171): 1.0, (166, 178): 1.0}
me_x_1.attributes.new('crease_edge', 'FLOAT', 'EDGE').data.foreach_set('value', [_k.get((min(e.vertices), max(e.vertices)), 0.0) for e in me_x_1.edges])
me_x_1.materials.append(mat_black)
me_x_1.materials.append(mat_white)
me_x_1.use_remesh_preserve_volume = False
me_x_1.use_remesh_preserve_attributes = False
me_x_1.use_mirror_vertex_groups = False
me_x_1.update()
arm_003 = bpy.data.armatures.new('骨架.003')  # bones are not reproduced

# ---- objects
ob_orgin = bpy.data.objects.new('orgin', None)
ob_lamp = bpy.data.objects.new('Lamp', light_lamp)
ob_camera = bpy.data.objects.new('Camera', cam_camera)
ob_amerture = bpy.data.objects.new('amerture', arm_003)
ob_bsmrsowrd = bpy.data.objects.new('BSMRSowrd', me_x)
ob_bsmlsowrd = bpy.data.objects.new('BSMLSowrd', me_001)
ob_002 = bpy.data.objects.new('平面.002', me_002)
ob_bsmcloth = bpy.data.objects.new('BSMcloth', me_x_1)

# ---- transforms, parenting, visibility, modifiers, constraints
ob_orgin.location = (0.0, 0.0, 0.0)
ob_orgin.empty_image_offset = (0.0, 0.0)
ob_orgin.lineart.crease_threshold = 0.0
ob_lamp.location = (4.076, 1.005, 5.904)
ob_lamp.rotation_euler = (0.6503, 0.05522, 1.866)
ob_lamp.lock_rotations_4d = False
ob_lamp.empty_display_type = 'ARROWS'
ob_lamp.color = (0.0, 0.0, 0.0, 0.0)
ob_lamp.hide_select = True
ob_lamp.lineart.crease_threshold = 0.0
ob_camera.location = (7.481, -6.508, 5.344)
ob_camera.rotation_euler = (1.109, 0.01082, 0.8149)
ob_camera.lock_rotations_4d = False
ob_camera.empty_display_type = 'ARROWS'
ob_camera.color = (0.0, 0.0, 0.0, 0.0)
ob_camera.hide_select = True
ob_camera.display_type = 'WIRE'
ob_camera.lineart.crease_threshold = 0.0
ob_amerture.location = (0.0, 0.0, 0.0)
ob_amerture.hide_select = True
ob_amerture.show_axis = True
ob_amerture.show_in_front = True
ob_amerture.lineart.crease_threshold = 0.0
ob_bsmrsowrd.parent = ob_orgin
ob_bsmrsowrd.location = (-1.464, -0.09249, 1.17)
ob_bsmrsowrd.rotation_euler = (0.0, -0.0, 1.571)
ob_bsmrsowrd.lineart.crease_threshold = 0.0
_m = ob_bsmrsowrd.modifiers.new('鏡像', 'MIRROR')
_m.use_axis = (False, False, True)
_m.use_clip = True
ob_bsmlsowrd.parent = ob_orgin
ob_bsmlsowrd.location = (1.464, -0.09249, 1.17)
ob_bsmlsowrd.rotation_euler = (0.0, -0.0, 1.571)
ob_bsmlsowrd.scale = (0.03419, 0.03419, 0.03419)
ob_bsmlsowrd.lineart.crease_threshold = 0.0
_m = ob_bsmlsowrd.modifiers.new('鏡像', 'MIRROR')
_m.use_axis = (False, True, True)
_m.use_clip = True
ob_002.location = (0.0, 0.0, 0.0)
ob_002.hide_select = True
ob_002.lineart.crease_threshold = 0.0
_m = ob_002.modifiers.new('鏡像', 'MIRROR')
_m.use_clip = True
ob_bsmcloth.parent = ob_orgin
ob_bsmcloth.location = (0.0, 0.0, 0.0)
ob_bsmcloth.lineart.crease_threshold = 0.0
_m = ob_bsmcloth.modifiers.new('Subsurf', 'SUBSURF')
_m.uv_smooth = 'PRESERVE_CORNERS'
_m.quality = 2
_m.show_only_control_edges = False
_m = ob_bsmcloth.modifiers.new('實體化', 'SOLIDIFY')
_m.thickness = 0.06
_m.offset = -0.5429
_m.nonmanifold_thickness_mode = 'FIXED'
_m.nonmanifold_merge_threshold = 0.0003

# ---- collection membership
col_collection_1.objects.link(ob_orgin)
col_collection_1.objects.link(ob_lamp)
col_collection_1.objects.link(ob_camera)
col_collection_1.objects.link(ob_amerture)
col_collection_2.objects.link(ob_bsmrsowrd)
col_collection_3.objects.link(ob_bsmlsowrd)
col_collection_4.objects.link(ob_002)
col_collection_5.objects.link(ob_bsmcloth)

# ---- scene / render settings (as saved in the file)
scene.camera = ob_camera
scene.frame_start = 0; scene.frame_end = 0; scene.frame_set(0)
scene.render.engine = 'BLENDER_EEVEE_NEXT'
scene.render.resolution_percentage = 50
scene.render.dither_intensity = 0.0
scene.cycles.use_denoising = False
scene.cycles.samples = 10
scene.cycles.sampling_pattern = 'TABULATED_SOBOL'
scene.cycles.light_sampling_threshold = 0.0
scene.cycles.use_adaptive_sampling = False
scene.cycles.use_light_tree = False
scene.cycles.blur_glossy = 0.0
scene.cycles.pixel_filter_type = 'GAUSSIAN'
scene.cycles.sample_clamp_indirect = 0.0
scene.view_settings.view_transform = 'Standard'
bpy.context.view_layer.update()
